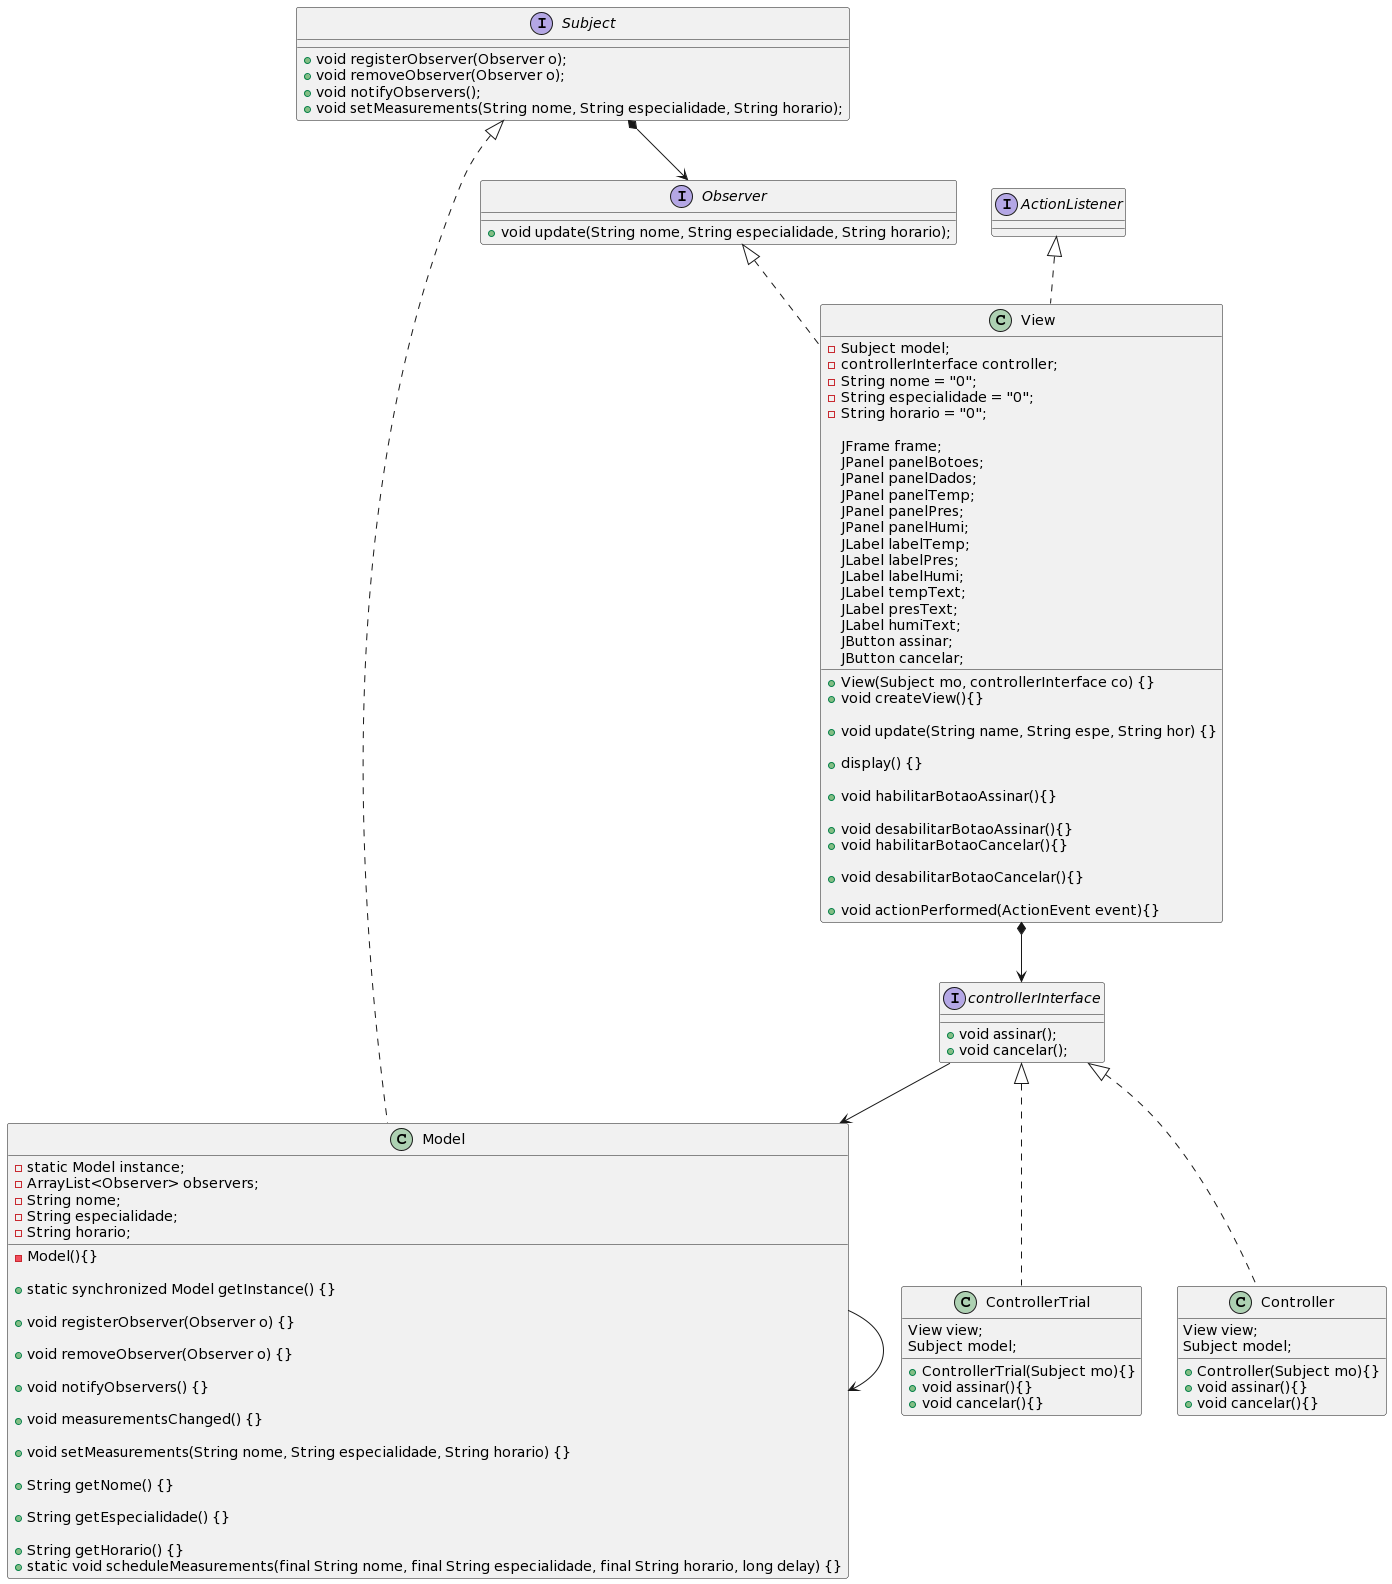

The diagram above was rendered by PlantUML. Its source (embedded in the PNG):
@startuml
class ControllerTrial implements controllerInterface{

	View view;
	Subject model;
	
	+ControllerTrial(Subject mo){}
	
	+void assinar(){}
	
	+void cancelar(){}
	
}

interface controllerInterface {
	
	+void assinar();
	+void cancelar();
}


class Controller implements controllerInterface{

	View view;
	Subject model;
	
	+Controller(Subject mo){}
	
	+void assinar(){}
	
	+void cancelar(){}
	
}

class Model implements Subject {
	-static Model instance;
	-ArrayList<Observer> observers;
	-String nome;
	-String especialidade;
	-String horario;
	-Model(){}

	+static synchronized Model getInstance() {}

	+void registerObserver(Observer o) {}

	+void removeObserver(Observer o) {}

	+void notifyObservers() {}

	+void measurementsChanged() {}

	+void setMeasurements(String nome, String especialidade, String horario) {}

	+String getNome() {}

	+String getEspecialidade() {}

	+String getHorario() {}

	
	+static void scheduleMeasurements(final String nome, final String especialidade, final String horario, long delay) {}

}


interface Subject {
	+void registerObserver(Observer o);
	+void removeObserver(Observer o);
	+void notifyObservers();
	+void setMeasurements(String nome, String especialidade, String horario);
}

interface Observer {
	+void update(String nome, String especialidade, String horario);
}

class View implements ActionListener, Observer {
	-Subject model;
	-controllerInterface controller;
	-String nome = "0";
	-String especialidade = "0";
	-String horario = "0";
	
	JFrame frame;
	JPanel panelBotoes;
	JPanel panelDados;
	JPanel panelTemp;
	JPanel panelPres;
	JPanel panelHumi;
	JLabel labelTemp;
	JLabel labelPres;
	JLabel labelHumi;
	JLabel tempText;
	JLabel presText;
	JLabel humiText;
	JButton assinar;
	JButton cancelar;
	
	+View(Subject mo, controllerInterface co) {}
	
	
	+void createView(){}

	+void update(String name, String espe, String hor) {}

	+display() {}
	
	+void habilitarBotaoAssinar(){}
	
	+void desabilitarBotaoAssinar(){}
	
	
	+void habilitarBotaoCancelar(){}
	
	+void desabilitarBotaoCancelar(){}
	
	+void actionPerformed(ActionEvent event){}
}


Subject*-->Observer
View*-->controllerInterface
Model-->Model
controllerInterface-->Model
@enduml